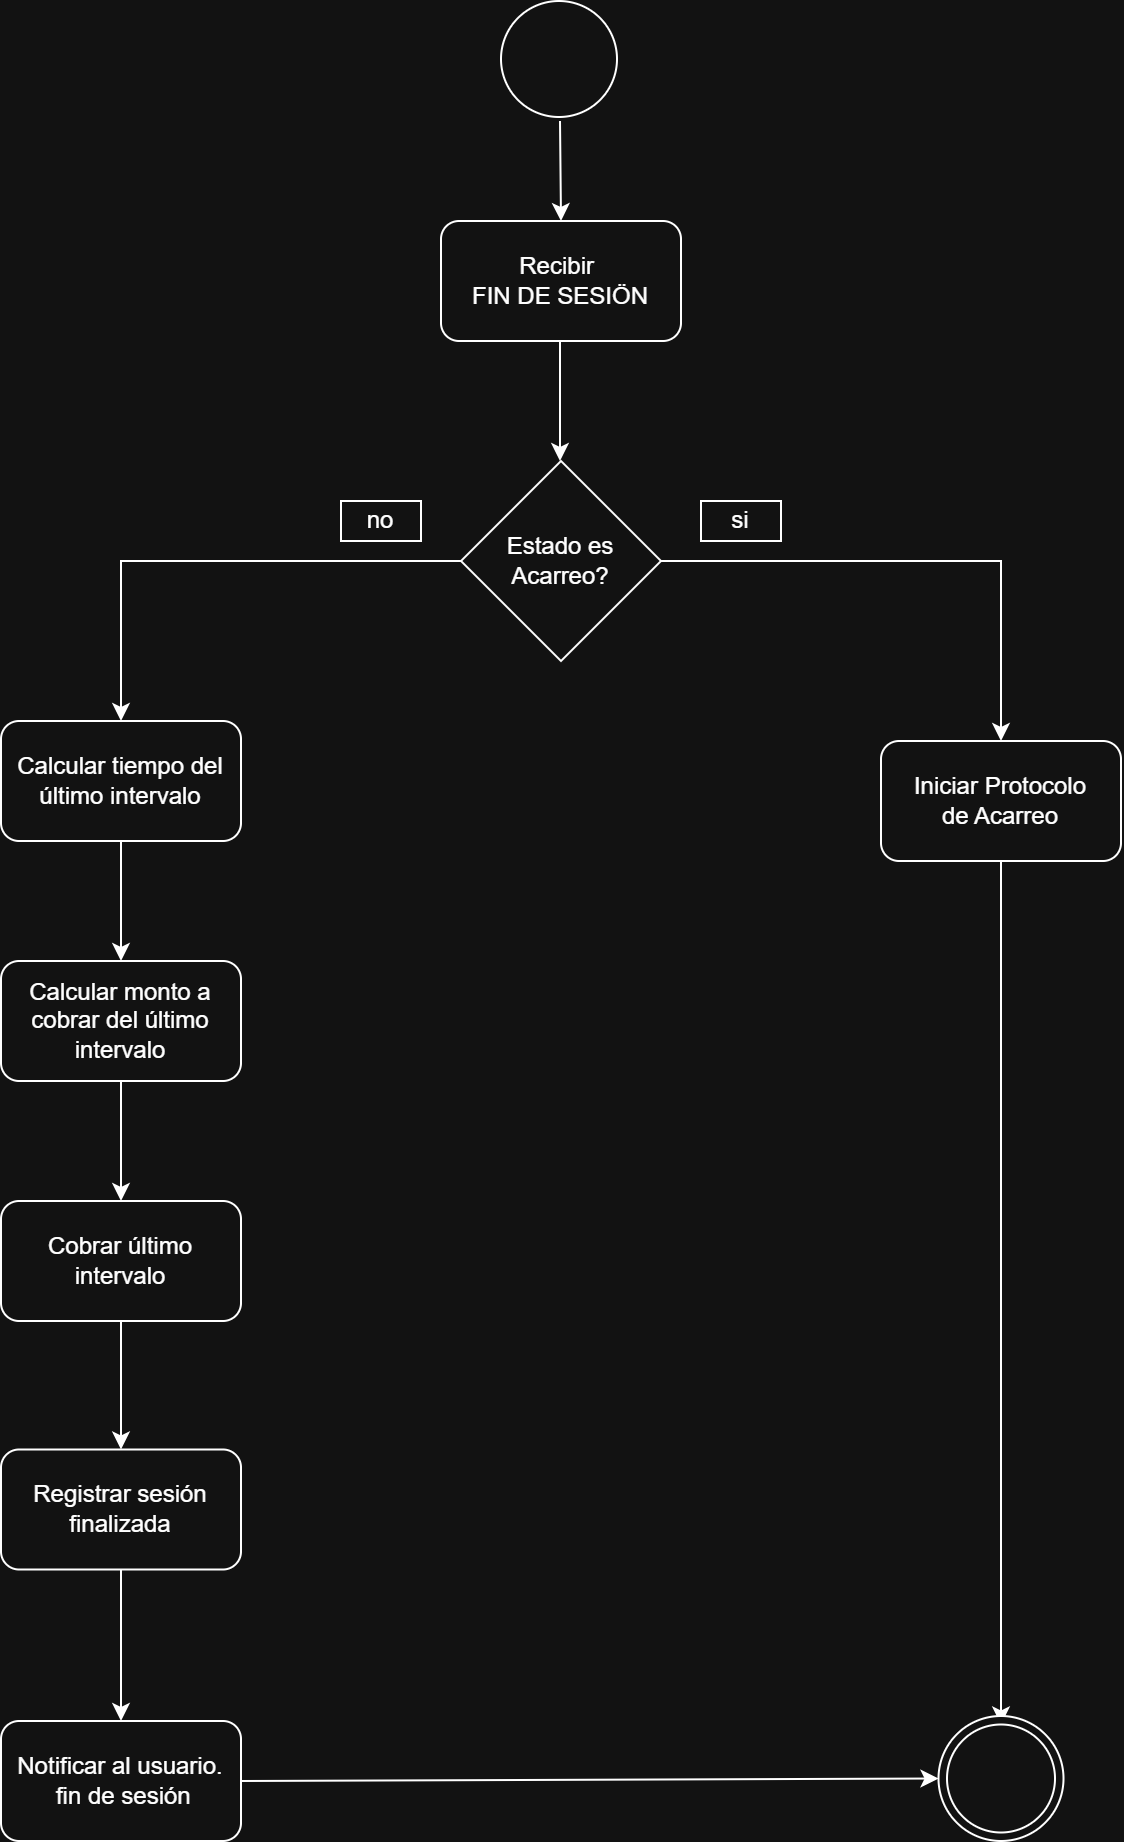

The diagram above was exported from draw.io. Its source (the exported page's mxGraphModel, read from the mxfile embedded in the PNG):
<mxGraphModel dx="1088" dy="802" grid="1" gridSize="10" guides="1" tooltips="1" connect="1" arrows="1" fold="1" page="1" pageScale="1" pageWidth="827" pageHeight="1169" math="0" shadow="0">
  <root>
    <mxCell id="0" />
    <mxCell id="1" parent="0" />
    <mxCell id="i3e8eVIi0ajf3F2xoxDY-1" parent="1" style="ellipse;whiteSpace=wrap;html=1;aspect=fixed;" value="" vertex="1">
      <mxGeometry height="58" width="58" x="380" y="20" as="geometry" />
    </mxCell>
    <mxCell id="i3e8eVIi0ajf3F2xoxDY-2" parent="1" style="rounded=1;whiteSpace=wrap;html=1;" value="Recibir&amp;nbsp;&lt;div&gt;FIN DE SESIÖN&lt;/div&gt;" vertex="1">
      <mxGeometry height="60" width="120" x="350" y="130" as="geometry" />
    </mxCell>
    <mxCell id="i3e8eVIi0ajf3F2xoxDY-3" parent="1" style="rounded=1;whiteSpace=wrap;html=1;" value="&lt;div&gt;&lt;br&gt;&lt;/div&gt;Calcular tiempo del&lt;div&gt;último intervalo&lt;div&gt;&lt;br&gt;&lt;/div&gt;&lt;/div&gt;" vertex="1">
      <mxGeometry height="60" width="120" x="130" y="380" as="geometry" />
    </mxCell>
    <mxCell id="i3e8eVIi0ajf3F2xoxDY-4" parent="1" style="rounded=1;whiteSpace=wrap;html=1;" value="Calcular monto a cobrar del último intervalo" vertex="1">
      <mxGeometry height="60" width="120" x="130" y="500" as="geometry" />
    </mxCell>
    <mxCell id="i3e8eVIi0ajf3F2xoxDY-5" parent="1" style="rounded=1;whiteSpace=wrap;html=1;" value="Cobrar último intervalo" vertex="1">
      <mxGeometry height="60" width="120" x="130" y="620" as="geometry" />
    </mxCell>
    <mxCell id="i3e8eVIi0ajf3F2xoxDY-6" parent="1" style="rhombus;whiteSpace=wrap;html=1;" value="Estado es Acarreo?" vertex="1">
      <mxGeometry height="100" width="100" x="360" y="250" as="geometry" />
    </mxCell>
    <mxCell id="i3e8eVIi0ajf3F2xoxDY-7" edge="1" parent="1" source="i3e8eVIi0ajf3F2xoxDY-6" style="endArrow=classic;html=1;rounded=0;exitX=0;exitY=0.5;exitDx=0;exitDy=0;entryX=0.5;entryY=0;entryDx=0;entryDy=0;edgeStyle=orthogonalEdgeStyle;" target="i3e8eVIi0ajf3F2xoxDY-3" value="">
      <mxGeometry height="50" relative="1" width="50" as="geometry">
        <mxPoint x="340" y="470" as="sourcePoint" />
        <mxPoint x="390" y="420" as="targetPoint" />
      </mxGeometry>
    </mxCell>
    <mxCell id="i3e8eVIi0ajf3F2xoxDY-8" parent="1" style="shape=note;whiteSpace=wrap;html=1;backgroundOutline=1;darkOpacity=0.05;size=0;" value="no" vertex="1">
      <mxGeometry height="20" width="40" x="300" y="270" as="geometry" />
    </mxCell>
    <mxCell id="i3e8eVIi0ajf3F2xoxDY-9" edge="1" parent="1" source="i3e8eVIi0ajf3F2xoxDY-3" style="endArrow=classic;html=1;rounded=0;exitX=0.5;exitY=1;exitDx=0;exitDy=0;entryX=0.5;entryY=0;entryDx=0;entryDy=0;" target="i3e8eVIi0ajf3F2xoxDY-4" value="">
      <mxGeometry height="50" relative="1" width="50" as="geometry">
        <mxPoint x="340" y="470" as="sourcePoint" />
        <mxPoint x="390" y="420" as="targetPoint" />
      </mxGeometry>
    </mxCell>
    <mxCell id="i3e8eVIi0ajf3F2xoxDY-10" edge="1" parent="1" source="i3e8eVIi0ajf3F2xoxDY-4" style="endArrow=classic;html=1;rounded=0;exitX=0.5;exitY=1;exitDx=0;exitDy=0;entryX=0.5;entryY=0;entryDx=0;entryDy=0;" target="i3e8eVIi0ajf3F2xoxDY-5" value="">
      <mxGeometry height="50" relative="1" width="50" as="geometry">
        <mxPoint x="189.5" y="550" as="sourcePoint" />
        <mxPoint x="189.5" y="610" as="targetPoint" />
      </mxGeometry>
    </mxCell>
    <mxCell id="i3e8eVIi0ajf3F2xoxDY-11" edge="1" parent="1" style="endArrow=classic;html=1;rounded=0;exitX=0.5;exitY=1;exitDx=0;exitDy=0;entryX=0.5;entryY=0;entryDx=0;entryDy=0;" value="">
      <mxGeometry height="50" relative="1" width="50" as="geometry">
        <mxPoint x="409.5" y="190" as="sourcePoint" />
        <mxPoint x="409.5" y="250" as="targetPoint" />
      </mxGeometry>
    </mxCell>
    <mxCell id="i3e8eVIi0ajf3F2xoxDY-12" edge="1" parent="1" style="endArrow=classic;html=1;rounded=0;exitX=0.5;exitY=1;exitDx=0;exitDy=0;" value="">
      <mxGeometry height="50" relative="1" width="50" as="geometry">
        <mxPoint x="409.5" y="80" as="sourcePoint" />
        <mxPoint x="410" y="130" as="targetPoint" />
      </mxGeometry>
    </mxCell>
    <mxCell id="i3e8eVIi0ajf3F2xoxDY-13" parent="1" style="rounded=1;whiteSpace=wrap;html=1;" value="Registrar sesión finalizada" vertex="1">
      <mxGeometry height="60" width="120" x="130" y="744.25" as="geometry" />
    </mxCell>
    <mxCell id="i3e8eVIi0ajf3F2xoxDY-14" edge="1" parent="1" source="i3e8eVIi0ajf3F2xoxDY-5" style="endArrow=classic;html=1;rounded=0;exitX=0.5;exitY=1;exitDx=0;exitDy=0;entryX=0.5;entryY=0;entryDx=0;entryDy=0;" target="i3e8eVIi0ajf3F2xoxDY-13" value="">
      <mxGeometry height="50" relative="1" width="50" as="geometry">
        <mxPoint x="419.5" y="560" as="sourcePoint" />
        <mxPoint x="419.5" y="620" as="targetPoint" />
      </mxGeometry>
    </mxCell>
    <mxCell id="i3e8eVIi0ajf3F2xoxDY-16" parent="1" style="rounded=1;whiteSpace=wrap;html=1;" value="Notificar al usuario.&lt;div&gt;&amp;nbsp;fin de sesión&lt;/div&gt;" vertex="1">
      <mxGeometry height="60" width="120" x="130" y="880" as="geometry" />
    </mxCell>
    <mxCell id="i3e8eVIi0ajf3F2xoxDY-17" edge="1" parent="1" source="CX_0ZWziCbPmq2pbgi4T-1" style="endArrow=classic;html=1;rounded=0;exitX=0.5;exitY=1;exitDx=0;exitDy=0;entryX=0.5;entryY=0;entryDx=0;entryDy=0;" target="i3e8eVIi0ajf3F2xoxDY-21" value="">
      <mxGeometry height="50" relative="1" width="50" as="geometry">
        <mxPoint x="629.5" y="560" as="sourcePoint" />
        <mxPoint x="629.5" y="620" as="targetPoint" />
      </mxGeometry>
    </mxCell>
    <mxCell id="i3e8eVIi0ajf3F2xoxDY-19" edge="1" parent="1" style="endArrow=classic;html=1;rounded=0;exitX=0;exitY=0.5;exitDx=0;exitDy=0;edgeStyle=orthogonalEdgeStyle;entryX=0.5;entryY=0;entryDx=0;entryDy=0;" target="CX_0ZWziCbPmq2pbgi4T-1" value="">
      <mxGeometry height="50" relative="1" width="50" as="geometry">
        <Array as="points">
          <mxPoint x="630" y="300" />
        </Array>
        <mxPoint x="460" y="300" as="sourcePoint" />
        <mxPoint x="630" y="360" as="targetPoint" />
      </mxGeometry>
    </mxCell>
    <mxCell id="i3e8eVIi0ajf3F2xoxDY-20" parent="1" style="ellipse;whiteSpace=wrap;html=1;aspect=fixed;" value="" vertex="1">
      <mxGeometry height="62.5" width="62.5" x="598.75" y="877.5" as="geometry" />
    </mxCell>
    <mxCell id="i3e8eVIi0ajf3F2xoxDY-21" parent="1" style="ellipse;whiteSpace=wrap;html=1;aspect=fixed;" value="" vertex="1">
      <mxGeometry height="54" width="54" x="603" y="881.75" as="geometry" />
    </mxCell>
    <mxCell id="i3e8eVIi0ajf3F2xoxDY-22" edge="1" parent="1" source="i3e8eVIi0ajf3F2xoxDY-16" style="endArrow=classic;html=1;rounded=0;exitX=1;exitY=0.5;exitDx=0;exitDy=0;entryX=0;entryY=0.5;entryDx=0;entryDy=0;" target="i3e8eVIi0ajf3F2xoxDY-20" value="">
      <mxGeometry height="50" relative="1" width="50" as="geometry">
        <mxPoint x="629.5" y="680" as="sourcePoint" />
        <mxPoint x="629.5" y="740" as="targetPoint" />
      </mxGeometry>
    </mxCell>
    <mxCell id="i3e8eVIi0ajf3F2xoxDY-23" parent="1" style="shape=note;whiteSpace=wrap;html=1;backgroundOutline=1;darkOpacity=0.05;size=0;" value="si" vertex="1">
      <mxGeometry height="20" width="40" x="480" y="270" as="geometry" />
    </mxCell>
    <mxCell id="CX_0ZWziCbPmq2pbgi4T-1" parent="1" style="rounded=1;whiteSpace=wrap;html=1;" value="Iniciar Protocolo&lt;div&gt;de Acarreo&lt;/div&gt;" vertex="1">
      <mxGeometry height="60" width="120" x="570" y="390" as="geometry" />
    </mxCell>
    <mxCell id="CX_0ZWziCbPmq2pbgi4T-2" edge="1" parent="1" source="i3e8eVIi0ajf3F2xoxDY-13" style="endArrow=classic;html=1;rounded=0;exitX=0.5;exitY=1;exitDx=0;exitDy=0;entryX=0.5;entryY=0;entryDx=0;entryDy=0;" target="i3e8eVIi0ajf3F2xoxDY-16" value="">
      <mxGeometry height="50" relative="1" width="50" as="geometry">
        <mxPoint x="639.5" y="570" as="sourcePoint" />
        <mxPoint x="700" y="470" as="targetPoint" />
      </mxGeometry>
    </mxCell>
  </root>
</mxGraphModel>